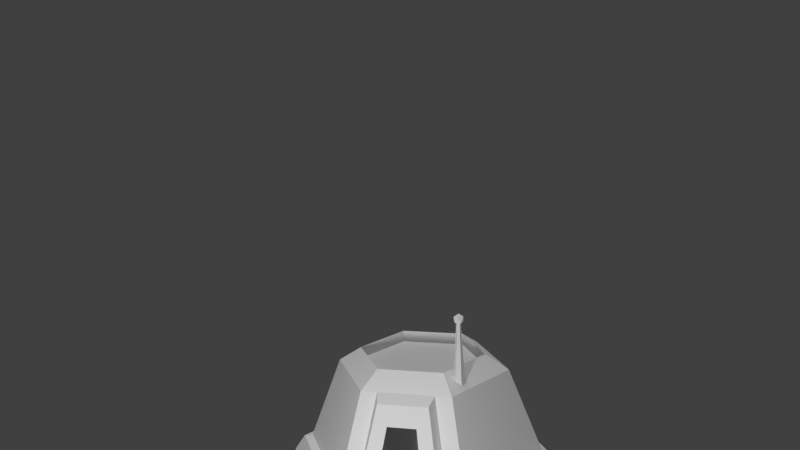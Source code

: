 # Source: pod.blend  (saved by Blender 2.77.0; exported with 4.5.12 LTS)
import bpy
from mathutils import Matrix  # noqa: F401  (used for matrix-valued properties, if any)

bpy.ops.wm.read_factory_settings(use_empty=True)
scene = bpy.context.scene
scene.name = 'Scene'

# ---- collections
col_collection_1 = bpy.data.collections.new('Collection 1'); scene.collection.children.link(col_collection_1)

# ---- materials (node trees are filled in below, after node groups)
mat_material = bpy.data.materials.new('Material')
mat_material.alpha_threshold = 0.0
mat_material.use_transparent_shadow = False
mat_material.roughness = 0.5

# ---- material node trees

# ---- world
world_world = bpy.data.worlds.new('World'); scene.world = world_world
world_world.color = (0.05088, 0.05088, 0.05088)
world_world.use_sun_shadow = False
world_world.sun_shadow_jitter_overblur = 0.0
world_world.cycles.sampling_method = 'MANUAL'

# ---- cameras
cam_camera = bpy.data.cameras.new('Camera')
cam_camera.clip_end = 100.0
cam_camera.lens = 35.0
cam_camera.sensor_width = 32.0
cam_camera.sensor_height = 18.0
cam_camera.ortho_scale = 7.314
cam_camera.dof.focus_distance = 0.0
cam_camera.dof.aperture_fstop = 128.0

# ---- lights
light_sun = bpy.data.lights.new('Sun', 'SUN')
light_sun.transmission_factor = 0.0
light_sun.angle = 0.1993
light_sun.energy = 1.0
light_sun.shadow_buffer_clip_start = 0.5
light_sun.shadow_soft_size = 0.1
light_sun.shadow_cascade_max_distance = 1000.0
light_lamp = bpy.data.lights.new('Lamp', 'POINT')
light_lamp.transmission_factor = 0.0
light_lamp.cutoff_distance = 30.0
light_lamp.energy = 100.0
light_lamp.shadow_buffer_clip_start = 1.001
light_lamp.shadow_soft_size = 0.1
light_lamp.shadow_maximum_resolution = 0.006
light_lamp.use_absolute_resolution = True

# ---- meshes
me_cylinder_001 = bpy.data.meshes.new('Cylinder.001')
me_cylinder_001.from_pydata([(-1.491e-08, -7.857e-09, 0.7252), (-0.3142, 0.1814, 0.7252), (-1.491e-08, 0.3628, 0.7252), (-8.609e-09, 0.4945, 0.7071), (0.3142, 0.1814, 0.7252), (0.4282, 0.2472, 0.7071), (0.3142, -0.1814, 0.7252), (0.4282, -0.2472, 0.7071), (-4.662e-08, -0.3628, 0.7252), (-5.184e-08, -0.4945, 0.7071), (-0.3142, -0.1814, 0.7252), (-0.4282, -0.2472, 0.7071), (-0.3142, 0.1814, 0.7919), (-0.4282, 0.2472, 0.7071), (-0.3142, -0.1814, 0.7919), (-4.662e-08, -0.3628, 0.7919), (0.3142, -0.1814, 0.7919), (0.3142, 0.1814, 0.7919), (-1.491e-08, 0.3628, 0.7919), (0.6471, -0.3736, 0.07867), (-0.121, 0.5918, -0.7987), (0.0, 1.0, -0.5498), (0.121, 0.5918, -0.7987), (0.573, 0.1911, -0.7987), (0.452, 0.4007, -0.7987), (0.866, 0.5, -0.5498), (0.452, -0.4007, -0.7987), (0.573, -0.1911, -0.7987), (0.866, -0.5, -0.5498), (-0.121, -0.5918, -0.7987), (0.121, -0.5918, -0.7987), (-8.742e-08, -1.0, -0.5498), (-0.573, -0.1911, -0.7987), (-0.452, -0.4007, -0.7987), (-0.866, -0.5, -0.5498), (-0.452, 0.4007, -0.7987), (-0.573, 0.1911, -0.7987), (-0.866, 0.5, -0.5498), (-0.6471, 0.3736, 0.07867), (-0.6471, -0.3736, 0.07867), (0.6471, 0.3736, 0.07867), (-6.963e-08, -0.7472, 0.07867), (-4.305e-09, 0.7472, 0.07867), (-6.394e-08, -0.6876, 0.2182), (0.5955, -0.3438, 0.2182), (-0.5955, 0.3438, 0.2182), (0.5955, 0.3438, 0.2182), (-0.5955, -0.3438, 0.2182), (-3.832e-09, 0.6876, 0.2182), (0.6949, -0.4012, 0.1143), (-0.6949, 0.4012, 0.1143), (-0.6949, -0.4012, 0.1143), (0.6949, 0.4012, 0.1143), (-8.959e-08, -0.8024, 0.1143), (-1.944e-08, 0.8024, 0.1143), (-8.348e-08, -0.7383, 0.2075), (0.6394, -0.3692, 0.2075), (-0.6394, 0.3692, 0.2075), (0.6394, 0.3692, 0.2075), (-0.6394, -0.3692, 0.2075), (-1.894e-08, 0.7383, 0.2075), (0.6394, -0.2181, 0.2075), (0.6471, -0.264, 0.07867), (0.5955, -0.2429, 0.2182), (0.6949, -0.237, 0.1143), (0.6949, 0.237, 0.1143), (0.6394, 0.2181, 0.2075), (0.6471, 0.264, 0.07867), (0.5955, 0.2429, 0.2182), (0.4282, -2.98e-08, 0.7071), (0.4282, 0.1562, 0.7071), (0.4282, -0.1562, 0.7071), (0.866, -2.98e-08, -0.5498), (0.866, -0.2708, -0.5498), (0.866, 0.2708, -0.5498), (0.866, -0.375, -0.5498), (0.866, 0.125, -0.5498), (0.866, -0.125, -0.5498), (0.866, 0.375, -0.5498), (0.5118, -0.1981, 0.4626), (0.47, -0.179, 0.5849), (0.5537, -0.2205, 0.3404), (0.5118, 0.1981, 0.4626), (0.47, 0.179, 0.5849), (0.5537, 0.2205, 0.3404), (0.5118, 0.2955, 0.4626), (0.5537, 0.3197, 0.3404), (0.47, 0.2714, 0.5849), (0.5118, -0.2955, 0.4626), (0.5537, -0.3197, 0.3404), (0.47, -0.2714, 0.5849), (0.47, -2.98e-08, 0.5849), (0.47, 0.0895, 0.5849), (0.47, -0.0895, 0.5849), (0.5081, -3.015e-08, 0.676), (0.5081, 0.1379, 0.676), (0.5081, -0.1379, 0.676), (0.8946, -0.239, -0.4334), (0.8946, 0.239, -0.4334), (0.8946, -0.331, -0.4334), (0.8946, 0.331, -0.4334), (0.5451, -0.158, 0.5681), (0.5451, 0.158, 0.5681), (0.5451, -3.015e-08, 0.5681), (0.5451, 0.079, 0.5681), (0.5451, -0.079, 0.5681), (0.7033, -0.2445, 0.1221), (0.6324, -0.2012, 0.3177), (0.8072, -0.2877, -0.183), (0.7033, 0.2445, 0.1221), (0.6324, 0.2012, 0.3177), (0.8072, 0.2877, -0.183), (0.1573, 0.7275, -0.7987), (-0.1573, 0.7275, -0.7987), (0.7087, 0.2275, -0.7987), (0.5513, 0.5, -0.7987), (0.5513, -0.5, -0.7987), (0.7087, -0.2275, -0.7987), (-0.1573, -0.7275, -0.7987), (0.1573, -0.7275, -0.7987), (-0.7087, -0.2275, -0.7987), (-0.5513, -0.5, -0.7987), (-0.5513, 0.5, -0.7987), (-0.7087, 0.2275, -0.7987), (-0.121, 0.5918, -0.7503), (0.121, 0.5918, -0.7503), (0.573, 0.1911, -0.7503), (0.452, 0.4007, -0.7503), (0.452, -0.4007, -0.7503), (0.573, -0.1911, -0.7503), (-0.121, -0.5918, -0.7503), (0.121, -0.5918, -0.7503), (-0.573, -0.1911, -0.7503), (-0.452, -0.4007, -0.7503), (-0.452, 0.4007, -0.7503), (-0.573, 0.1911, -0.7503), (-4.371e-08, 0.0, -0.5498), (-6.557e-08, -0.5887, -0.5498), (-2.186e-08, 0.5887, -0.5498), (-0.514, 0.238, 0.4564), (-0.5765, 0.121, 0.2737), (-0.5793, -0.111, 0.2728), (-0.5101, -0.2359, 0.4679), (-0.45, -0.1101, 0.6464), (-0.4487, 0.1196, 0.6472), (-0.5585, 0.1777, 0.4721), (-0.6043, 0.09174, 0.338), (-0.6068, -0.0817, 0.3374), (-0.5549, -0.1743, 0.4818), (-0.5113, -0.08211, 0.6127), (-0.5103, 0.09004, 0.6133), (-0.5585, 0.2382, 0.4717), (-0.621, 0.1211, 0.289), (-0.6238, -0.1109, 0.2881), (-0.5546, -0.2358, 0.4832), (-0.4945, -0.11, 0.6617), (-0.4933, 0.1197, 0.6625), (-0.5585, 0.1777, 0.4721), (-0.6043, 0.09174, 0.338), (-0.6068, -0.0817, 0.3374), (-0.5549, -0.1743, 0.4818), (-0.5113, -0.08211, 0.6127), (-0.5103, 0.09004, 0.6133), (-0.5585, 0.1777, 0.4721), (-0.6043, 0.09174, 0.338), (-0.6068, -0.0817, 0.3374), (-0.5549, -0.1743, 0.4818), (-0.5113, -0.08211, 0.6127), (-0.5103, 0.09004, 0.6133), (-0.5164, 0.1777, 0.4721), (-0.5622, 0.09174, 0.338), (-0.5647, -0.0817, 0.3374), (-0.5128, -0.1743, 0.4818), (-0.4692, -0.08211, 0.6127), (-0.4682, 0.09004, 0.6133), (0.293, 0.2329, 0.7666), (0.3169, 0.2475, 0.7483), (0.3182, 0.2793, 0.7273), (0.2904, 0.2946, 0.7279), (0.2668, 0.2753, 0.749), (0.27, 0.245, 0.7674), (0.2927, 0.2506, 1.069), (0.3012, 0.2581, 1.07), (0.3016, 0.271, 1.07), (0.2918, 0.2752, 1.069), (0.2835, 0.2659, 1.069), (0.2846, 0.2539, 1.069), (0.2924, 0.2646, 1.058), (0.3149, 0.2483, 1.075), (0.2839, 0.2382, 1.075), (0.2647, 0.2646, 1.075), (0.2839, 0.2909, 1.075), (0.3149, 0.2809, 1.075), (0.301, 0.2382, 1.103), (0.27, 0.2483, 1.103), (0.27, 0.2809, 1.103), (0.301, 0.2909, 1.103), (0.3202, 0.2646, 1.103), (0.2924, 0.2646, 1.12)], [(62, 63), (67, 68), (83, 87), (80, 90), (137, 31), (138, 136), (136, 137), (21, 138)], [(0, 1, 10), (7, 71, 69, 70, 5, 17, 16), (37, 38, 42, 21), (24, 23, 126, 127), (13, 11, 14, 12), (28, 19, 41, 31), (12, 14, 10, 1), (11, 9, 15, 14), (31, 41, 39, 34), (15, 16, 6, 8), (9, 7, 16, 15), (34, 39, 38, 37), (16, 17, 4, 6), (5, 3, 18, 179, 178, 177, 176, 17), (54, 50, 57, 60), (21, 42, 40, 25), (3, 13, 12, 18), (0, 2, 1), (113, 21, 112), (114, 115, 25), (116, 117, 28), (118, 119, 31), (120, 121, 34), (122, 123, 37), (0, 10, 8), (17, 18, 2, 4), (21, 25, 115, 112), (0, 6, 4), (25, 78, 74, 76, 72, 77, 73, 75, 28, 117, 114), (0, 8, 6), (28, 31, 119, 116), (18, 12, 1, 2), (31, 34, 121, 118), (14, 15, 8, 10), (34, 37, 123, 120), (37, 21, 113, 122), (0, 4, 2), (44, 43, 55, 56), (39, 41, 53, 51), (45, 48, 60, 57), (19, 62, 64, 49), (40, 42, 54, 52), (43, 47, 59, 55), (43, 44, 89, 88, 90, 7, 9), (45, 47, 142, 141, 140, 139), (47, 43, 9, 11), (48, 45, 13, 3), (46, 48, 3, 5, 87, 85, 86), (49, 64, 61, 56), (50, 51, 59, 57), (51, 53, 55, 59), (52, 54, 60, 58), (53, 49, 56, 55), (48, 46, 58, 60), (42, 38, 50, 54), (47, 45, 57, 59), (38, 39, 51, 50), (46, 68, 66, 58), (41, 19, 49, 53), (61, 63, 44, 56), (65, 67, 40, 52), (66, 65, 52, 58), (5, 70, 83, 82, 84, 68, 46, 86, 85, 87), (7, 90, 88, 89, 44, 63, 81, 79, 80, 71), (67, 78, 25, 40), (75, 62, 19, 28), (74, 78, 100, 98), (69, 71, 96, 94), (78, 83, 102, 110, 109, 111, 100), (94, 96, 101, 105, 103, 104, 102, 95), (100, 111, 109, 110, 102, 104, 98), (97, 105, 101, 107, 106, 108, 99), (83, 70, 95, 102), (80, 75, 99, 108, 106, 107, 101), (70, 69, 94, 95), (75, 73, 97, 99), (73, 93, 105, 97), (93, 91, 103, 105), (92, 74, 98, 104), (91, 92, 104, 103), (71, 80, 101, 96), (76, 74, 98, 97, 73, 77, 72), (22, 20, 113, 112), (23, 24, 115, 114), (26, 27, 117, 116), (29, 30, 119, 118), (32, 33, 121, 120), (35, 36, 123, 122), (24, 22, 112, 115), (27, 23, 114, 117), (30, 26, 116, 119), (33, 29, 118, 121), (36, 32, 120, 123), (20, 35, 122, 113), (125, 127, 126, 129, 128, 131, 130, 133, 132, 135, 134, 124), (26, 30, 131, 128), (36, 35, 134, 135), (27, 26, 128, 129), (29, 33, 133, 130), (22, 24, 127, 125), (30, 29, 130, 131), (32, 36, 135, 132), (20, 22, 125, 124), (23, 27, 129, 126), (33, 32, 132, 133), (35, 20, 124, 134), (37, 21, 25, 78, 74, 76, 72, 77, 73, 75, 28, 31, 34), (78, 100, 138), (75, 99, 137), (100, 138, 137, 99, 97, 98), (47, 11, 13, 45, 139, 144, 143, 142), (144, 139, 151, 156), (150, 145, 157, 162), (142, 143, 155, 154), (140, 141, 153, 152), (143, 144, 156, 155), (141, 142, 154, 153), (139, 140, 152, 151), (146, 145, 151, 152), (147, 146, 152, 153), (148, 147, 153, 154), (149, 148, 154, 155), (150, 149, 155, 156), (145, 150, 156, 151), (161, 162, 168, 167), (148, 149, 161, 160), (146, 147, 159, 158), (149, 150, 162, 161), (147, 148, 160, 159), (145, 146, 158, 157), (159, 160, 166, 165), (157, 158, 164, 163), (162, 157, 163, 168), (160, 161, 167, 166), (158, 159, 165, 164), (168, 163, 169, 174), (166, 167, 173, 172), (164, 165, 171, 170), (167, 168, 174, 173), (165, 166, 172, 171), (163, 164, 170, 169), (139, 169, 170, 140), (143, 173, 174, 144), (144, 174, 169, 139), (141, 171, 172, 142), (142, 172, 173, 143), (140, 170, 171, 141), (169, 174, 173, 172, 171, 170), (17, 176, 175, 180, 179, 18), (180, 175, 181, 186), (185, 186, 181, 182, 183, 184), (178, 179, 185, 184), (176, 177, 183, 182), (179, 180, 186, 185), (177, 178, 184, 183), (175, 176, 182, 181), (187, 188, 189), (188, 187, 192), (187, 189, 190), (187, 190, 191), (187, 191, 192), (188, 192, 197), (189, 188, 193), (190, 189, 194), (191, 190, 195), (192, 191, 196), (188, 197, 193), (189, 193, 194), (190, 194, 195), (191, 195, 196), (192, 196, 197), (193, 197, 198), (194, 193, 198), (195, 194, 198), (196, 195, 198), (197, 196, 198)])
_uv = me_cylinder_001.uv_layers.new(name='UVMap')
_uv.uv.foreach_set('vector', [0.8364, 0.07577, 0.7853, 0.1055, 0.7853, 0.04607, 0.7566, 0.3548, 0.7694, 0.3474, 0.7914, 0.3346, 0.8134, 0.3218, 0.8262, 0.3143, 0.8266, 0.3365, 0.7756, 0.3663, 0.05928, 0.3764, 0.1627, 0.413, 0.1584, 0.5145, 0.05352, 0.5121, 0.7454, 0.8232, 0.7405, 0.8583, 0.7329, 0.8582, 0.7378, 0.8232, 0.2791, 0.5327, 0.2791, 0.4518, 0.297, 0.462, 0.297, 0.5214, 0.05353, 0.692, 0.1592, 0.7133, 0.1592, 0.8356, 0.05353, 0.8557, 0.1051, 0.9479, 0.1051, 0.8885, 0.1157, 0.8884, 0.1157, 0.9478, 0.8262, 0.476, 0.7566, 0.4357, 0.7756, 0.4256, 0.8266, 0.4552, 0.6202, 0.3117, 0.7241, 0.3397, 0.707, 0.4078, 0.5974, 0.4029, 0.8283, 0.8725, 0.8304, 0.8232, 0.8412, 0.8232, 0.8391, 0.8724, 0.7566, 0.4357, 0.7566, 0.3548, 0.7756, 0.3663, 0.7756, 0.4256, 0.5974, 0.4029, 0.707, 0.4078, 0.7241, 0.5289, 0.6202, 0.5649, 0.1482, 0.9478, 0.1482, 0.8884, 0.1587, 0.8885, 0.1587, 0.9479, 0.8262, 0.3143, 0.8958, 0.3546, 0.8777, 0.3661, 0.8435, 0.3352, 0.8442, 0.3301, 0.8398, 0.3274, 0.8355, 0.3304, 0.8266, 0.3365, 0.9199, 0.1253, 0.9245, 0.01637, 0.94, 0.02572, 0.9358, 0.126, 0.05352, 0.5121, 0.1584, 0.5145, 0.1627, 0.6244, 0.05928, 0.6593, 0.8958, 0.3546, 0.8958, 0.4355, 0.8777, 0.4254, 0.8777, 0.3661, 0.8364, 0.07577, 0.8364, 0.1352, 0.7853, 0.1055, 0.04274, 0.1412, 0.01627, 0.09807, 0.06833, 0.09662, 0.6341, 0.2428, 0.589, 0.249, 0.5902, 0.197, 0.7516, 0.249, 0.708, 0.2428, 0.7528, 0.197, 0.2477, 0.2604, 0.2732, 0.2158, 0.2979, 0.2619, 0.1324, 0.2975, 0.1836, 0.2976, 0.1571, 0.3436, 0.04274, 0.2156, 0.06833, 0.2602, 0.01627, 0.2617, 0.8364, 0.07577, 0.7853, 0.04607, 0.8364, 0.01637, 0.9134, 0.9243, 0.9095, 0.8928, 0.9203, 0.8935, 0.9242, 0.9249, 0.05352, 0.5121, 0.05928, 0.6593, 0.01889, 0.6081, 0.01627, 0.5411, 0.8364, 0.07577, 0.8874, 0.04607, 0.8874, 0.1055, 0.5902, 0.197, 0.6105, 0.197, 0.6275, 0.197, 0.6512, 0.197, 0.6715, 0.197, 0.6918, 0.197, 0.7155, 0.197, 0.7325, 0.197, 0.7528, 0.197, 0.708, 0.2428, 0.6341, 0.2428, 0.8364, 0.07577, 0.8364, 0.01637, 0.8874, 0.04607, 0.05353, 0.692, 0.05353, 0.8557, 0.01627, 0.8119, 0.01627, 0.7375, 0.9095, 0.8928, 0.9134, 0.8336, 0.9242, 0.8342, 0.9203, 0.8935, 0.2979, 0.2619, 0.1571, 0.3436, 0.1836, 0.2976, 0.2477, 0.2604, 0.8304, 0.9259, 0.8283, 0.8725, 0.8391, 0.8724, 0.8412, 0.9258, 0.5974, 0.4029, 0.6202, 0.5649, 0.5813, 0.524, 0.5709, 0.4503, 0.05928, 0.3764, 0.05352, 0.5121, 0.01627, 0.4897, 0.01889, 0.428, 0.8364, 0.07577, 0.8874, 0.1055, 0.8364, 0.1352, 0.5312, 0.4884, 0.5312, 0.376, 0.5384, 0.3719, 0.5384, 0.4926, 0.4434, 0.02561, 0.3381, 0.08665, 0.3305, 0.08192, 0.4435, 0.01637, 0.3376, 0.3763, 0.3376, 0.4887, 0.3305, 0.4929, 0.3305, 0.3722, 0.3381, 0.2089, 0.3536, 0.2179, 0.3536, 0.2267, 0.3305, 0.2132, 0.4434, 0.2701, 0.5486, 0.2091, 0.5565, 0.2134, 0.4435, 0.2789, 0.5312, 0.376, 0.4344, 0.3199, 0.4344, 0.3117, 0.5384, 0.3719, 0.1952, 0.9213, 0.1952, 0.8088, 0.2158, 0.8128, 0.2363, 0.8169, 0.2569, 0.821, 0.2774, 0.8251, 0.2774, 0.906, 0.1952, 0.5487, 0.1952, 0.4363, 0.238, 0.4538, 0.2045, 0.4743, 0.2048, 0.5123, 0.2361, 0.5313, 0.1952, 0.4363, 0.2195, 0.3764, 0.2965, 0.4087, 0.2791, 0.4518, 0.1952, 0.6748, 0.1992, 0.5815, 0.2797, 0.6095, 0.2768, 0.6766, 0.1992, 0.776, 0.1952, 0.6748, 0.2768, 0.6766, 0.2797, 0.7494, 0.2595, 0.756, 0.2394, 0.7627, 0.2193, 0.7694, 0.3679, 0.9501, 0.3679, 0.9232, 0.3804, 0.9197, 0.3804, 0.9445, 0.9278, 0.8008, 0.9095, 0.6708, 0.927, 0.6734, 0.9438, 0.7931, 0.9095, 0.6708, 0.9278, 0.5976, 0.9438, 0.6061, 0.927, 0.6734, 0.9245, 0.2434, 0.9199, 0.1253, 0.9358, 0.126, 0.94, 0.2346, 0.4746, 0.9437, 0.4746, 0.8124, 0.4907, 0.8178, 0.4907, 0.9387, 0.3376, 0.4887, 0.4344, 0.5447, 0.4344, 0.5531, 0.3305, 0.4929, 0.5486, 0.2091, 0.5486, 0.08682, 0.5565, 0.08211, 0.5565, 0.2134, 0.4344, 0.3199, 0.3376, 0.3763, 0.3305, 0.3722, 0.4344, 0.3117, 0.5486, 0.08682, 0.4434, 0.02561, 0.4435, 0.01637, 0.5565, 0.08211, 0.4344, 0.5447, 0.4486, 0.5365, 0.4557, 0.5407, 0.4344, 0.5531, 0.3381, 0.08665, 0.3381, 0.2089, 0.3305, 0.2132, 0.3305, 0.08192, 0.5171, 0.505, 0.517, 0.4966, 0.5312, 0.4884, 0.5384, 0.4926, 0.4204, 0.2655, 0.4279, 0.2611, 0.4434, 0.2701, 0.4435, 0.2789, 0.2078, 0.9836, 0.1952, 0.9809, 0.1952, 0.954, 0.2078, 0.9589, 0.6637, 0.8621, 0.6783, 0.8594, 0.6782, 0.8775, 0.6788, 0.8955, 0.6788, 0.9136, 0.6788, 0.9316, 0.6626, 0.9347, 0.6629, 0.9165, 0.6632, 0.8984, 0.6635, 0.8803, 0.6301, 0.8629, 0.6301, 0.8812, 0.6301, 0.8995, 0.6301, 0.9178, 0.6301, 0.936, 0.6141, 0.9322, 0.6144, 0.9139, 0.6147, 0.8957, 0.6155, 0.8776, 0.6157, 0.8594, 0.6268, 0.1058, 0.6105, 0.197, 0.5902, 0.197, 0.609, 0.1058, 0.7325, 0.197, 0.7127, 0.1058, 0.7305, 0.1058, 0.7528, 0.197, 0.6275, 0.197, 0.6105, 0.197, 0.6177, 0.1774, 0.6327, 0.1774, 0.7914, 0.3346, 0.7694, 0.3474, 0.7653, 0.3343, 0.7848, 0.323, 0.9396, 0.3117, 0.9396, 0.5097, 0.9286, 0.5033, 0.9286, 0.4596, 0.9284, 0.4253, 0.9286, 0.3722, 0.9286, 0.3286, 0.6684, 0.01637, 0.6908, 0.01637, 0.6944, 0.03206, 0.6815, 0.03206, 0.6687, 0.03206, 0.6559, 0.03206, 0.643, 0.03206, 0.646, 0.01637, 0.6177, 0.1774, 0.624, 0.1411, 0.6302, 0.09668, 0.6367, 0.0684, 0.643, 0.03206, 0.6559, 0.03206, 0.6327, 0.1774, 0.7104, 0.1774, 0.6815, 0.03206, 0.6944, 0.03206, 0.7021, 0.0684, 0.7097, 0.09668, 0.7176, 0.1411, 0.7253, 0.1774, 0.9396, 0.5097, 0.9395, 0.531, 0.9285, 0.5221, 0.9286, 0.5033, 0.688, 0.6151, 0.5709, 0.7715, 0.5722, 0.7508, 0.598, 0.7162, 0.6297, 0.6745, 0.6496, 0.6472, 0.6755, 0.6126, 0.8134, 0.3218, 0.7914, 0.3346, 0.7848, 0.323, 0.8042, 0.3117, 0.7325, 0.197, 0.7155, 0.197, 0.7104, 0.1774, 0.7253, 0.1774, 0.9825, 0.3117, 0.9825, 0.507, 0.9722, 0.5001, 0.9722, 0.3277, 0.2526, 0.954, 0.2526, 0.9687, 0.2403, 0.9687, 0.2403, 0.9558, 0.9805, 0.01637, 0.9805, 0.2146, 0.9726, 0.1983, 0.9726, 0.0233, 0.2526, 0.9687, 0.2526, 0.9833, 0.2403, 0.9816, 0.2403, 0.9687, 0.7004, 0.5981, 0.688, 0.6151, 0.6755, 0.6126, 0.6864, 0.5976, 0.6512, 0.197, 0.6275, 0.197, 0.6327, 0.1774, 0.7104, 0.1774, 0.7155, 0.197, 0.6918, 0.197, 0.6715, 0.197, 0.08448, 0.1129, 0.06481, 0.1472, 0.04274, 0.1412, 0.06833, 0.09662, 0.1777, 0.08169, 0.1383, 0.08166, 0.1324, 0.05945, 0.1836, 0.0595, 0.2512, 0.1473, 0.2315, 0.113, 0.2477, 0.09677, 0.2732, 0.1414, 0.2315, 0.2441, 0.2512, 0.2098, 0.2732, 0.2158, 0.2477, 0.2604, 0.1383, 0.2753, 0.1777, 0.2753, 0.1836, 0.2976, 0.1324, 0.2975, 0.06481, 0.2097, 0.08448, 0.244, 0.06833, 0.2602, 0.04274, 0.2156, 0.1383, 0.08166, 0.08448, 0.1129, 0.06833, 0.09662, 0.1324, 0.05945, 0.2315, 0.113, 0.1777, 0.08169, 0.1836, 0.0595, 0.2477, 0.09677, 0.2512, 0.2098, 0.2512, 0.1473, 0.2732, 0.1414, 0.2732, 0.2158, 0.1777, 0.2753, 0.2315, 0.2441, 0.2477, 0.2604, 0.1836, 0.2976, 0.08448, 0.244, 0.1383, 0.2753, 0.1324, 0.2975, 0.06833, 0.2602, 0.06481, 0.1472, 0.06481, 0.2097, 0.04274, 0.2156, 0.04274, 0.1412, 0.4039, 0.7797, 0.3501, 0.7484, 0.3305, 0.7141, 0.3305, 0.6515, 0.3501, 0.6172, 0.4039, 0.5859, 0.4433, 0.5859, 0.4971, 0.6172, 0.5167, 0.6515, 0.5167, 0.7141, 0.4971, 0.7484, 0.4433, 0.7797, 0.5333, 0.8124, 0.5311, 0.8643, 0.5232, 0.8643, 0.5254, 0.8124, 0.442, 0.8127, 0.4385, 0.8463, 0.4307, 0.846, 0.4342, 0.8124, 0.7405, 0.9208, 0.7454, 0.9543, 0.7378, 0.9543, 0.7329, 0.9207, 0.5311, 0.9038, 0.5333, 0.9601, 0.5254, 0.9601, 0.5232, 0.9039, 0.4371, 0.9437, 0.442, 0.9767, 0.4342, 0.9765, 0.4292, 0.9435, 0.5311, 0.8643, 0.5311, 0.9038, 0.5232, 0.9039, 0.5232, 0.8643, 0.5709, 0.9219, 0.574, 0.8594, 0.5816, 0.8597, 0.5786, 0.9222, 0.4361, 0.9088, 0.4371, 0.9437, 0.4292, 0.9435, 0.4283, 0.9085, 0.7405, 0.8583, 0.7405, 0.9208, 0.7329, 0.9207, 0.7329, 0.8582, 0.574, 0.9569, 0.5709, 0.9219, 0.5786, 0.9222, 0.5816, 0.9573, 0.4385, 0.8463, 0.4361, 0.9088, 0.4283, 0.9085, 0.4307, 0.846, 0.01627, 0.2617, 0.01627, 0.09807, 0.1571, 0.01637, 0.1747, 0.02661, 0.1894, 0.03515, 0.2099, 0.04709, 0.2275, 0.05733, 0.2451, 0.06757, 0.2657, 0.07952, 0.2803, 0.08805, 0.2979, 0.0983, 0.2979, 0.2619, 0.1571, 0.3436, 0.7958, 0.9316, 0.778, 0.9316, 0.7886, 0.8232, 0.5709, 0.7715, 0.5722, 0.7508, 0.7004, 0.8267, 0.7329, 0.6398, 0.877, 0.5976, 0.877, 0.7904, 0.7329, 0.7482, 0.7329, 0.7331, 0.7329, 0.6549, 0.1952, 0.4363, 0.2791, 0.4518, 0.2791, 0.5327, 0.1952, 0.5487, 0.2361, 0.5313, 0.2688, 0.5118, 0.2686, 0.4743, 0.238, 0.4538, 0.07261, 0.8885, 0.07178, 0.9231, 0.06413, 0.923, 0.06496, 0.8884, 0.0, 0.0, 0.0, 0.0, 0.0, 0.0, 0.0, 0.0, 0.0232, 0.9162, 0.0316, 0.9509, 0.02467, 0.9517, 0.01627, 0.917, 0.964, 0.9225, 0.964, 0.9605, 0.9567, 0.9605, 0.9567, 0.9225, 0.9837, 0.5977, 0.9837, 0.6353, 0.9764, 0.6352, 0.9764, 0.5976, 0.0316, 0.8884, 0.0232, 0.9162, 0.01627, 0.917, 0.02467, 0.8893, 0.07178, 0.9231, 0.07261, 0.9528, 0.06496, 0.9528, 0.06413, 0.923, 0.818, 0.1776, 0.7942, 0.1901, 0.7858, 0.1849, 0.8183, 0.1679, 0.8422, 0.1922, 0.818, 0.1776, 0.8183, 0.1679, 0.8506, 0.1874, 0.8422, 0.2215, 0.8422, 0.1922, 0.8506, 0.1874, 0.8506, 0.227, 0.8178, 0.233, 0.8422, 0.2215, 0.8506, 0.227, 0.8173, 0.2426, 0.7938, 0.2184, 0.8178, 0.233, 0.8173, 0.2426, 0.7853, 0.2232, 0.7942, 0.1901, 0.7938, 0.2184, 0.7853, 0.2232, 0.7858, 0.1849, 0.0, 0.0, 0.0, 0.0, 0.0, 0.0, 0.0, 0.0, 0.0, 0.0, 0.0, 0.0, 0.0, 0.0, 0.0, 0.0, 0.0, 0.0, 0.0, 0.0, 0.0, 0.0, 0.0, 0.0, 0.0, 0.0, 0.0, 0.0, 0.0, 0.0, 0.0, 0.0, 0.0, 0.0, 0.0, 0.0, 0.0, 0.0, 0.0, 0.0, 0.0, 0.0, 0.0, 0.0, 0.0, 0.0, 0.0, 0.0, 0.0, 0.0, 0.0, 0.0, 0.0, 0.0, 0.0, 0.0, 0.0, 0.0, 0.0, 0.0, 0.0, 0.0, 0.0, 0.0, 0.0, 0.0, 0.0, 0.0, 0.0, 0.0, 0.0, 0.0, 0.0, 0.0, 0.0, 0.0, 0.0, 0.0, 0.0, 0.0, 0.0, 0.0, 0.0, 0.0, 0.0, 0.0, 0.0, 0.0, 0.7685, 0.5101, 0.7625, 0.5303, 0.7566, 0.5289, 0.7626, 0.5087, 0.8468, 0.5351, 0.8477, 0.5563, 0.8412, 0.5585, 0.8403, 0.5373, 0.2852, 0.9824, 0.2852, 0.954, 0.292, 0.9541, 0.292, 0.9825, 0.9794, 0.2474, 0.9794, 0.2756, 0.9726, 0.2756, 0.9726, 0.2474, 0.8477, 0.5087, 0.8468, 0.5351, 0.8403, 0.5373, 0.8412, 0.511, 0.7625, 0.5303, 0.7685, 0.5561, 0.7626, 0.5546, 0.7566, 0.5289, 0.331, 0.87, 0.3381, 0.8628, 0.3619, 0.8753, 0.3634, 0.887, 0.3625, 0.8124, 0.3617, 0.82, 0.3377, 0.8346, 0.3305, 0.8318, 0.3305, 0.8318, 0.3377, 0.8346, 0.3381, 0.8628, 0.331, 0.87, 0.3958, 0.8675, 0.3861, 0.8607, 0.3861, 0.8314, 0.3958, 0.828, 0.3958, 0.828, 0.3861, 0.8314, 0.3617, 0.82, 0.3625, 0.8124, 0.3634, 0.887, 0.3619, 0.8753, 0.3861, 0.8607, 0.3958, 0.8675, 0.3381, 0.8628, 0.3377, 0.8346, 0.3617, 0.82, 0.3861, 0.8314, 0.3861, 0.8607, 0.3619, 0.8753, 0.8266, 0.3365, 0.8355, 0.3304, 0.8355, 0.3351, 0.8391, 0.3374, 0.8435, 0.3352, 0.8777, 0.3661, 0.801, 0.5124, 0.8033, 0.5118, 0.806, 0.5613, 0.8051, 0.5614, 0.8738, 0.8249, 0.8747, 0.8232, 0.8761, 0.8232, 0.8769, 0.8249, 0.8761, 0.8268, 0.8744, 0.8268, 0.9601, 0.8896, 0.9567, 0.8857, 0.9619, 0.8336, 0.9632, 0.8337, 0.8802, 0.5121, 0.8853, 0.5087, 0.8853, 0.5625, 0.8833, 0.5625, 0.3353, 0.9712, 0.3305, 0.9681, 0.3334, 0.9197, 0.3353, 0.9198, 0.9648, 0.8897, 0.9601, 0.8896, 0.9632, 0.8337, 0.9648, 0.8337, 0.8033, 0.5118, 0.8078, 0.5087, 0.8078, 0.5613, 0.806, 0.5613, 0.9139, 0.9619, 0.9127, 0.9577, 0.9177, 0.9593, 0.6672, 0.9743, 0.663, 0.9761, 0.6626, 0.9716, 0.9139, 0.9619, 0.9177, 0.9593, 0.9177, 0.9647, 0.9139, 0.9619, 0.9177, 0.9647, 0.9127, 0.9663, 0.9139, 0.9619, 0.9127, 0.9663, 0.9095, 0.962, 0.6672, 0.9743, 0.6626, 0.9716, 0.6672, 0.969, 0.7827, 0.9657, 0.7827, 0.9709, 0.7783, 0.9681, 0.872, 0.9605, 0.876, 0.9586, 0.8768, 0.9628, 0.869, 0.9636, 0.872, 0.9605, 0.8724, 0.9658, 0.6188, 0.9688, 0.6188, 0.974, 0.6144, 0.9711, 0.7827, 0.9709, 0.778, 0.9729, 0.7783, 0.9681, 0.7827, 0.9657, 0.7783, 0.9681, 0.778, 0.9644, 0.872, 0.9605, 0.8768, 0.9628, 0.8724, 0.9658, 0.6188, 0.974, 0.6141, 0.976, 0.6144, 0.9711, 0.6626, 0.9716, 0.663, 0.9674, 0.6672, 0.969, 0.8365, 0.9602, 0.8365, 0.9656, 0.8327, 0.9628, 0.8314, 0.9586, 0.8365, 0.9602, 0.8327, 0.9628, 0.8724, 0.9658, 0.8768, 0.9628, 0.8768, 0.9672, 0.8314, 0.9672, 0.8283, 0.9629, 0.8327, 0.9628, 0.8365, 0.9656, 0.8314, 0.9672, 0.8327, 0.9628])
me_cylinder_001.materials.append(mat_material)
me_cylinder_001.use_remesh_preserve_volume = False
me_cylinder_001.use_remesh_preserve_attributes = False
me_cylinder_001.use_mirror_vertex_groups = False
me_cylinder_001.update()

# ---- objects
ob_sun = bpy.data.objects.new('Sun', light_sun)
ob_lamp = bpy.data.objects.new('Lamp', light_lamp)
ob_camera = bpy.data.objects.new('Camera', cam_camera)
ob_cylinder_001 = bpy.data.objects.new('Cylinder.001', me_cylinder_001)

# ---- transforms, parenting, visibility, modifiers, constraints
ob_sun.location = (2.346, -0.4286, 20.21)
ob_sun.lineart.crease_threshold = 0.0
ob_lamp.location = (2.493, -0.05288, 0.8206)
ob_lamp.rotation_euler = (0.6503, 0.05522, 1.866)
ob_lamp.lock_rotations_4d = False
ob_lamp.empty_display_type = 'ARROWS'
ob_lamp.color = (0.0, 0.0, 0.0, 0.0)
ob_lamp.lineart.crease_threshold = 0.0
ob_camera.location = (4.171, 0.9109, 2.31)
ob_camera.rotation_euler = (1.356, 0.02825, 1.802)
ob_camera.lock_rotations_4d = False
ob_camera.empty_display_type = 'ARROWS'
ob_camera.color = (0.0, 0.0, 0.0, 0.0)
ob_camera.display_type = 'WIRE'
ob_camera.lineart.crease_threshold = 0.0
ob_cylinder_001.location = (0.0, 0.0, 0.0)
ob_cylinder_001.scale = (0.9023, 0.9023, 0.9023)
ob_cylinder_001.lineart.crease_threshold = 0.0

# ---- collection membership
col_collection_1.objects.link(ob_sun)
col_collection_1.objects.link(ob_lamp)
col_collection_1.objects.link(ob_camera)
col_collection_1.objects.link(ob_cylinder_001)

# ---- scene / render settings (as saved in the file)
scene.camera = ob_camera
scene.frame_start = 1; scene.frame_end = 250; scene.frame_set(1)
scene.render.engine = 'BLENDER_EEVEE_NEXT'
scene.render.resolution_percentage = 50
scene.render.dither_intensity = 0.0
scene.cycles.use_denoising = False
scene.cycles.samples = 128
scene.cycles.sampling_pattern = 'TABULATED_SOBOL'
scene.cycles.light_sampling_threshold = 0.0
scene.cycles.use_adaptive_sampling = False
scene.cycles.use_light_tree = False
scene.cycles.blur_glossy = 0.0
scene.cycles.sample_clamp_indirect = 0.0
scene.view_settings.view_transform = 'Standard'
bpy.context.view_layer.update()
